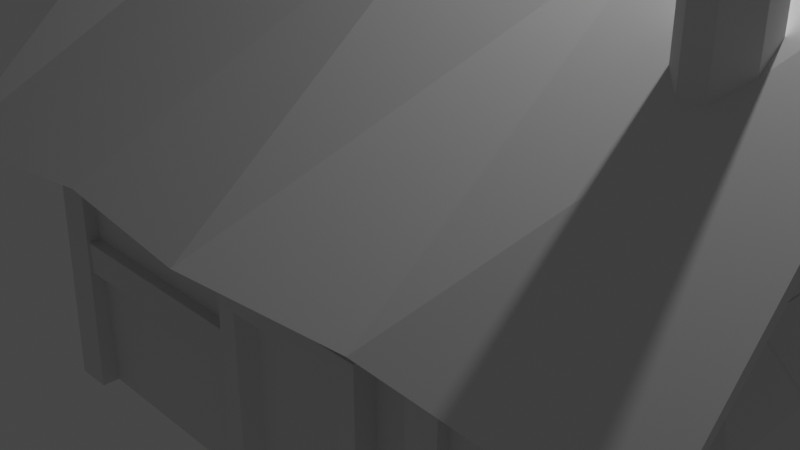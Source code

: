 # Source: maison.blend  (saved by Blender 3.3.6; exported with 4.5.12 LTS)
import bpy
from mathutils import Matrix  # noqa: F401  (used for matrix-valued properties, if any)

bpy.ops.wm.read_factory_settings(use_empty=True)
scene = bpy.context.scene
scene.name = 'Scene'

# ---- collections
col_collection = bpy.data.collections.new('Collection'); scene.collection.children.link(col_collection)

# ---- materials (node trees are filled in below, after node groups)
mat_material = bpy.data.materials.new('Material')
mat_material.alpha_threshold = 0.0
mat_material.use_transparent_shadow = False
mat_material.roughness = 0.5
mat_material.line_color = (0.0, 0.0, 0.0, 1.0)

# ---- material node trees
mat_material.use_nodes = True; mat_material.node_tree.nodes.clear()
_N = mat_material.node_tree.nodes; _L = mat_material.node_tree.links
n0 = _N.new('ShaderNodeOutputMaterial'); n0.name = 'Material Output'; n0.location = (300, 300)
n1 = _N.new('ShaderNodeBsdfPrincipled'); n1.name = 'Principled BSDF'; n1.location = (10, 300)
n1.distribution = 'GGX'
n1.subsurface_method = 'RANDOM_WALK_SKIN'
n1.inputs[3].default_value = 1.45
n1.inputs[27].default_value = (0.0, 0.0, 0.0, 1.0)
n1.inputs[28].default_value = 1.0
_L.new(n1.outputs[0], n0.inputs[0])
n0.is_active_output = True

# ---- world
world_world = bpy.data.worlds.new('World'); scene.world = world_world
world_world.use_nodes = True; world_world.node_tree.nodes.clear()
_N = world_world.node_tree.nodes; _L = world_world.node_tree.links
n0 = _N.new('ShaderNodeOutputWorld'); n0.name = 'World Output'; n0.location = (300, 300)
n1 = _N.new('ShaderNodeBackground'); n1.name = 'Background'; n1.location = (10, 300)
n1.inputs[0].default_value = (0.05088, 0.05088, 0.05088, 1.0)
_L.new(n1.outputs[0], n0.inputs[0])
n0.is_active_output = True
world_world.color = (0.05088, 0.05088, 0.05088)
world_world.use_sun_shadow = False
world_world.sun_shadow_jitter_overblur = 0.0

# ---- cameras
cam_camera = bpy.data.cameras.new('Camera')
cam_camera.clip_end = 100.0
cam_camera.ortho_scale = 7.314

# ---- lights
light_light = bpy.data.lights.new('Light', 'POINT')
light_light.transmission_factor = 0.0
light_light.energy = 1000.0
light_light.shadow_soft_size = 0.1
light_light.shadow_maximum_resolution = 0.006
light_light.use_absolute_resolution = True

# ---- meshes
me_cube = bpy.data.meshes.new('Cube')
me_cube.from_pydata([(4.34, 1.0, 1.879), (4.34, 1.0, -1.0), (4.34, -2.868, 1.879), (4.34, -2.868, -1.0), (-1.0, 1.0, 1.879), (-1.0, 1.0, -1.0), (-1.0, -2.868, 1.879), (-1.0, -2.868, -1.0), (-1.0, -0.9341, -1.0), (4.34, -0.9341, 3.426), (-1.0, -0.9341, 3.426), (4.34, -0.9341, -1.0)], [], [(9, 10, 6, 2), (3, 2, 6, 7), (8, 10, 4, 5), (8, 11, 3, 7), (11, 9, 2, 3), (5, 4, 0, 1), (1, 0, 9, 11), (5, 1, 11, 8), (7, 6, 10, 8), (0, 4, 10, 9)])
_uv = me_cube.uv_layers.new(name='UVMap')
_uv.uv.foreach_set('vector', [0.625, 0.625, 0.875, 0.625, 0.875, 0.75, 0.625, 0.75, 0.375, 0.75, 0.625, 0.75, 0.625, 1.0, 0.375, 1.0, 0.375, 0.125, 0.625, 0.125, 0.625, 0.25, 0.375, 0.25, 0.125, 0.625, 0.375, 0.625, 0.375, 0.75, 0.125, 0.75, 0.375, 0.625, 0.625, 0.625, 0.625, 0.75, 0.375, 0.75, 0.375, 0.25, 0.625, 0.25, 0.625, 0.5, 0.375, 0.5, 0.375, 0.5, 0.625, 0.5, 0.625, 0.625, 0.375, 0.625, 0.125, 0.5, 0.375, 0.5, 0.375, 0.625, 0.125, 0.625, 0.375, 0.0, 0.625, 0.0, 0.625, 0.125, 0.375, 0.125, 0.625, 0.5, 0.875, 0.5, 0.875, 0.625, 0.625, 0.625])
me_cube.materials.append(mat_material)
me_cube.use_mirror_vertex_groups = False
me_cube.update()
me_cube_001 = bpy.data.meshes.new('Cube.001')
me_cube_001.from_pydata([(5.325, 1.625, 1.453), (5.339, 1.835, 1.448), (5.291, -3.388, 1.493), (-1.541, 1.913, 1.437), (-1.539, 1.7, 1.442), (-1.722, -0.9341, 3.821), (-1.818, -3.433, 1.354), (5.163, -0.9341, 3.792), (-1.817, -3.639, 1.338), (5.163, -0.9341, 3.585), (-1.722, -0.9341, 3.613), (5.325, -3.6, 1.477), (-0.0262, -0.9341, 3.727), (1.757, -0.9341, 3.777), (3.388, -0.9341, 3.641), (3.236, -3.313, 1.508), (1.546, -3.385, 1.432), (0.1039, -3.313, 1.508), (0.09048, 1.459, 1.478), (1.67, 1.497, 1.472), (3.328, 1.532, 1.467), (0.08989, 1.665, 1.473), (1.67, 1.703, 1.468), (3.332, 1.74, 1.462), (3.236, -3.52, 1.493), (1.538, -3.597, 1.412), (0.1039, -3.52, 1.493), (-0.0262, -0.9341, 3.52), (1.67, -0.9341, 3.426), (3.417, -0.9341, 3.506)], [], [(27, 17, 6, 10), (9, 0, 1, 7), (15, 2, 11, 24), (18, 4, 3, 21), (21, 3, 5, 12), (12, 5, 8, 26), (18, 27, 10, 4), (4, 10, 5, 3), (2, 9, 7, 11), (10, 6, 8, 5), (0, 9, 29, 20), (20, 29, 28, 19), (19, 28, 27, 18), (7, 14, 24, 11), (14, 13, 25, 24), (13, 12, 26, 25), (1, 23, 14, 7), (23, 22, 13, 14), (22, 21, 12, 13), (0, 20, 23, 1), (20, 19, 22, 23), (19, 18, 21, 22), (6, 17, 26, 8), (17, 16, 25, 26), (16, 15, 24, 25), (9, 2, 15, 29), (29, 15, 16, 28), (28, 16, 17, 27)])
_uv = me_cube_001.uv_layers.new(name='UVMap')
_uv.uv.foreach_set('vector', [0.8125, 0.625, 0.8125, 0.75, 0.875, 0.75, 0.875, 0.625, 0.625, 0.625, 0.625, 0.5, 0.625, 0.5, 0.625, 0.625, 0.6875, 0.75, 0.625, 0.75, 0.625, 0.75, 0.6875, 0.75, 0.8125, 0.5, 0.875, 0.5, 0.875, 0.5, 0.8125, 0.5, 0.8125, 0.5, 0.875, 0.5, 0.875, 0.625, 0.8125, 0.625, 0.8125, 0.625, 0.875, 0.625, 0.875, 0.75, 0.8125, 0.75, 0.8125, 0.5, 0.8125, 0.625, 0.875, 0.625, 0.875, 0.5, 0.875, 0.5, 0.875, 0.625, 0.875, 0.625, 0.875, 0.5, 0.625, 0.75, 0.625, 0.625, 0.625, 0.625, 0.625, 0.75, 0.875, 0.625, 0.875, 0.75, 0.875, 0.75, 0.875, 0.625, 0.625, 0.5, 0.625, 0.625, 0.6875, 0.625, 0.6875, 0.5, 0.6875, 0.5, 0.6875, 0.625, 0.75, 0.625, 0.75, 0.5, 0.75, 0.5, 0.75, 0.625, 0.8125, 0.625, 0.8125, 0.5, 0.625, 0.625, 0.6875, 0.625, 0.6875, 0.75, 0.625, 0.75, 0.6875, 0.625, 0.75, 0.625, 0.75, 0.75, 0.6875, 0.75, 0.75, 0.625, 0.8125, 0.625, 0.8125, 0.75, 0.75, 0.75, 0.625, 0.5, 0.6875, 0.5, 0.6875, 0.625, 0.625, 0.625, 0.6875, 0.5, 0.75, 0.5, 0.75, 0.625, 0.6875, 0.625, 0.75, 0.5, 0.8125, 0.5, 0.8125, 0.625, 0.75, 0.625, 0.625, 0.5, 0.6875, 0.5, 0.6875, 0.5, 0.625, 0.5, 0.6875, 0.5, 0.75, 0.5, 0.75, 0.5, 0.6875, 0.5, 0.75, 0.5, 0.8125, 0.5, 0.8125, 0.5, 0.75, 0.5, 0.875, 0.75, 0.8125, 0.75, 0.8125, 0.75, 0.875, 0.75, 0.8125, 0.75, 0.75, 0.75, 0.75, 0.75, 0.8125, 0.75, 0.75, 0.75, 0.6875, 0.75, 0.6875, 0.75, 0.75, 0.75, 0.625, 0.625, 0.625, 0.75, 0.6875, 0.75, 0.6875, 0.625, 0.6875, 0.625, 0.6875, 0.75, 0.75, 0.75, 0.75, 0.625, 0.75, 0.625, 0.75, 0.75, 0.8125, 0.75, 0.8125, 0.625])
me_cube_001.materials.append(mat_material)
me_cube_001.use_mirror_vertex_groups = False
me_cube_001.update()
me_cube_002 = bpy.data.meshes.new('Cube.002')
me_cube_002.from_pydata([(-0.8018, 0.7767, -1.0), (-0.8018, 0.7767, 1.892), (-0.8018, 1.145, -1.0), (-0.8018, 1.145, 1.892), (-1.135, 0.7767, -1.0), (-1.135, 0.7767, 1.892), (-1.135, 1.145, -1.0), (-1.135, 1.145, 1.892), (-0.8025, -3.03, -1.0), (-0.8018, -2.962, 1.892), (-0.8018, -2.656, -1.0), (-0.8018, -2.593, 1.892), (-1.148, -3.034, -1.0), (-1.135, -2.962, 1.892), (-1.135, -2.66, -1.0), (-1.135, -2.593, 1.892), (4.435, 0.7767, -1.0), (4.415, 0.7767, 1.892), (4.492, 1.179, -1.0), (4.415, 1.145, 1.892), (4.083, 0.7767, -1.0), (4.082, 0.7767, 1.892), (4.086, 1.145, -1.0), (4.082, 1.145, 1.892), (4.415, -2.962, -1.0), (4.415, -2.962, 1.892), (4.415, -2.593, -1.0), (4.415, -2.593, 1.892), (4.082, -2.962, -1.0), (4.082, -2.962, 1.892), (4.082, -2.593, -1.0), (4.082, -2.593, 1.892)], [], [(0, 1, 3, 2), (2, 3, 7, 6), (6, 7, 5, 4), (4, 5, 1, 0), (2, 6, 4, 0), (7, 3, 1, 5), (8, 9, 11, 10), (10, 11, 15, 14), (14, 15, 13, 12), (12, 13, 9, 8), (10, 14, 12, 8), (15, 11, 9, 13), (16, 17, 19, 18), (18, 19, 23, 22), (22, 23, 21, 20), (20, 21, 17, 16), (18, 22, 20, 16), (23, 19, 17, 21), (24, 25, 27, 26), (26, 27, 31, 30), (30, 31, 29, 28), (28, 29, 25, 24), (26, 30, 28, 24), (31, 27, 25, 29)])
_uv = me_cube_002.uv_layers.new(name='UVMap')
_uv.uv.foreach_set('vector', [0.375, 0.0, 0.625, 0.0, 0.625, 0.25, 0.375, 0.25, 0.375, 0.25, 0.625, 0.25, 0.625, 0.5, 0.375, 0.5, 0.375, 0.5, 0.625, 0.5, 0.625, 0.75, 0.375, 0.75, 0.375, 0.75, 0.625, 0.75, 0.625, 1.0, 0.375, 1.0, 0.125, 0.5, 0.375, 0.5, 0.375, 0.75, 0.125, 0.75, 0.625, 0.5, 0.875, 0.5, 0.875, 0.75, 0.625, 0.75, 0.375, 0.0, 0.625, 0.0, 0.625, 0.25, 0.375, 0.25, 0.375, 0.25, 0.625, 0.25, 0.625, 0.5, 0.375, 0.5, 0.375, 0.5, 0.625, 0.5, 0.625, 0.75, 0.375, 0.75, 0.375, 0.75, 0.625, 0.75, 0.625, 1.0, 0.375, 1.0, 0.125, 0.5, 0.375, 0.5, 0.375, 0.75, 0.125, 0.75, 0.625, 0.5, 0.875, 0.5, 0.875, 0.75, 0.625, 0.75, 0.375, 0.0, 0.625, 0.0, 0.625, 0.25, 0.375, 0.25, 0.375, 0.25, 0.625, 0.25, 0.625, 0.5, 0.375, 0.5, 0.375, 0.5, 0.625, 0.5, 0.625, 0.75, 0.375, 0.75, 0.375, 0.75, 0.625, 0.75, 0.625, 1.0, 0.375, 1.0, 0.125, 0.5, 0.375, 0.5, 0.375, 0.75, 0.125, 0.75, 0.625, 0.5, 0.875, 0.5, 0.875, 0.75, 0.625, 0.75, 0.375, 0.0, 0.625, 0.0, 0.625, 0.25, 0.375, 0.25, 0.375, 0.25, 0.625, 0.25, 0.625, 0.5, 0.375, 0.5, 0.375, 0.5, 0.625, 0.5, 0.625, 0.75, 0.375, 0.75, 0.375, 0.75, 0.625, 0.75, 0.625, 1.0, 0.375, 1.0, 0.125, 0.5, 0.375, 0.5, 0.375, 0.75, 0.125, 0.75, 0.625, 0.5, 0.875, 0.5, 0.875, 0.75, 0.625, 0.75])
me_cube_002.update()
me_cube_003 = bpy.data.meshes.new('Cube.003')
me_cube_003.from_pydata([(-0.2608, 0.8421, -1.0), (-0.2608, 0.8421, 0.7498), (-0.511, 1.0, -1.0), (-0.511, 1.0, 1.0), (0.7498, 0.8421, -1.0), (0.7498, 0.8421, 0.7498), (1.0, 1.0, -1.0), (1.0, 1.0, 1.0), (-0.511, 0.6749, -1.0), (-0.511, 0.6749, 1.0), (1.0, 0.6749, 1.0), (1.0, 0.6749, -1.0), (-0.3236, 0.6749, -1.0), (-0.3236, 0.6749, 0.8127), (0.8127, 0.6749, 0.8127), (0.8127, 0.6749, -1.0)], [], [(8, 9, 3, 2), (6, 7, 10, 11), (4, 5, 1, 0), (7, 3, 9, 10), (12, 13, 9, 8), (14, 15, 11, 10), (13, 14, 10, 9), (0, 1, 13, 12), (5, 4, 15, 14), (1, 5, 14, 13)])
_uv = me_cube_003.uv_layers.new(name='UVMap')
_uv.uv.foreach_set('vector', [0.375, 0.0, 0.625, 0.0, 0.625, 0.25, 0.375, 0.25, 0.375, 0.5, 0.625, 0.5, 0.625, 0.75, 0.375, 0.75, 0.4063, 0.7914, 0.5937, 0.7914, 0.5937, 0.9586, 0.4063, 0.9586, 0.625, 0.5, 0.875, 0.5, 0.875, 0.75, 0.625, 0.75, 0.3984, 0.969, 0.6016, 0.969, 0.625, 1.0, 0.375, 1.0, 0.6016, 0.781, 0.3984, 0.781, 0.375, 0.75, 0.625, 0.75, 0.6016, 0.969, 0.6016, 0.781, 0.625, 0.75, 0.625, 1.0, 0.4063, 0.9586, 0.5937, 0.9586, 0.6016, 0.969, 0.3984, 0.969, 0.5937, 0.7914, 0.4063, 0.7914, 0.3984, 0.781, 0.6016, 0.781, 0.5937, 0.9586, 0.5937, 0.7914, 0.6016, 0.781, 0.6016, 0.969])
me_cube_003.update()
me_cube_004 = bpy.data.meshes.new('Cube.004')
me_cube_004.from_pydata([(3.131, 1.63, -0.9949), (2.953, 1.452, -0.9949), (2.606, 1.798, 3.618), (2.785, 1.977, 3.618), (2.606, 1.798, 1.584), (2.785, 1.977, 1.584), (3.131, 1.631, 0.9011), (2.952, 1.452, 0.9011), (2.986, 2.686, -0.9949), (3.131, 2.54, -0.9949), (2.785, 2.194, 3.618), (2.639, 2.339, 3.618), (2.785, 2.193, 1.584), (2.639, 2.339, 1.584), (2.986, 2.686, 0.9011), (3.131, 2.54, 0.9011), (2.606, 1.798, 2.587), (2.785, 1.977, 2.587), (2.785, 2.193, 2.587), (2.639, 2.339, 2.587), (2.067, 1.452, -0.9949), (1.897, 1.621, -0.9949), (2.244, 1.967, 3.618), (2.413, 1.798, 3.618), (2.413, 1.798, 1.584), (2.244, 1.968, 1.584), (1.897, 1.621, 0.9011), (2.067, 1.452, 0.9011), (2.244, 1.967, 2.587), (2.413, 1.798, 2.587), (1.897, 2.528, -0.9949), (2.055, 2.686, -0.9949), (2.401, 2.339, 3.618), (2.244, 2.182, 3.618), (2.401, 2.339, 1.584), (2.244, 2.182, 1.584), (1.897, 2.528, 0.9011), (2.055, 2.686, 0.9011), (2.244, 2.182, 2.587), (2.401, 2.339, 2.587)], [], [(34, 39, 19, 13), (18, 10, 3, 17), (25, 28, 38, 35), (28, 22, 33, 38), (10, 11, 32, 33, 22, 23, 2, 3), (15, 12, 5, 6), (4, 16, 29, 24), (1, 7, 27, 20), (9, 15, 6, 0), (16, 2, 23, 29), (30, 31, 8, 9, 0, 1, 20, 21), (7, 1, 0, 6), (16, 4, 5, 17), (4, 7, 6, 5), (37, 34, 13, 14), (15, 9, 8, 14), (18, 12, 13, 19), (12, 15, 14, 13), (31, 37, 14, 8), (10, 18, 19, 11), (2, 16, 17, 3), (26, 25, 35, 36), (12, 18, 17, 5), (7, 4, 24, 27), (29, 23, 22, 28), (27, 24, 25, 26), (20, 27, 26, 21), (24, 29, 28, 25), (39, 32, 11, 19), (37, 31, 30, 36), (39, 34, 35, 38), (34, 37, 36, 35), (32, 39, 38, 33), (21, 26, 36, 30)])
_uv = me_cube_004.uv_layers.new(name='UVMap')
_uv.uv.foreach_set('vector', [0.5148, 0.3228, 0.5691, 0.3226, 0.5691, 0.4327, 0.5148, 0.4327, 0.5691, 0.5673, 0.625, 0.5673, 0.625, 0.6674, 0.5691, 0.6674, 0.5148, 0.07826, 0.5691, 0.07808, 0.5691, 0.1774, 0.5148, 0.1772, 0.5691, 0.07808, 0.625, 0.07802, 0.625, 0.1774, 0.5691, 0.1774, 0.625, 0.5673, 0.6923, 0.5, 0.8024, 0.5, 0.875, 0.5726, 0.875, 0.672, 0.797, 0.75, 0.7076, 0.75, 0.625, 0.6674, 0.4778, 0.5295, 0.5148, 0.5673, 0.5148, 0.6673, 0.4778, 0.7138, 0.5148, 0.8327, 0.5691, 0.8326, 0.5691, 0.9219, 0.5148, 0.9217, 0.375, 0.7862, 0.4778, 0.7862, 0.4778, 0.9657, 0.375, 0.9657, 0.375, 0.5295, 0.4778, 0.5295, 0.4778, 0.7138, 0.375, 0.7138, 0.5691, 0.8326, 0.625, 0.8326, 0.625, 0.922, 0.5691, 0.9219, 0.125, 0.5319, 0.1569, 0.5, 0.3455, 0.5, 0.375, 0.5295, 0.375, 0.7138, 0.3388, 0.75, 0.1593, 0.75, 0.125, 0.7157, 0.4778, 0.7862, 0.375, 0.7862, 0.375, 0.7138, 0.4778, 0.7138, 0.5691, 0.8326, 0.5148, 0.8327, 0.5148, 0.6673, 0.5691, 0.6674, 0.5148, 0.8327, 0.4778, 0.7862, 0.4778, 0.7138, 0.5148, 0.6673, 0.4778, 0.2819, 0.5148, 0.3228, 0.5148, 0.4327, 0.4778, 0.4705, 0.4778, 0.5295, 0.375, 0.5295, 0.375, 0.4705, 0.4778, 0.4705, 0.5691, 0.5673, 0.5148, 0.5673, 0.5148, 0.4327, 0.5691, 0.4327, 0.5148, 0.5673, 0.4778, 0.5295, 0.4778, 0.4705, 0.5148, 0.4327, 0.375, 0.2819, 0.4778, 0.2819, 0.4778, 0.4705, 0.375, 0.4705, 0.625, 0.5673, 0.5691, 0.5673, 0.5691, 0.4327, 0.625, 0.4327, 0.625, 0.8326, 0.5691, 0.8326, 0.5691, 0.6674, 0.625, 0.6674, 0.4778, 0.03432, 0.5148, 0.07826, 0.5148, 0.1772, 0.4778, 0.2181, 0.5148, 0.5673, 0.5691, 0.5673, 0.5691, 0.6674, 0.5148, 0.6673, 0.4778, 0.7862, 0.5148, 0.8327, 0.5148, 0.9217, 0.4778, 0.9657, 0.5691, 0.0, 0.625, 0.0, 0.625, 0.07802, 0.5691, 0.07808, 0.4808, 0.0, 0.5148, 0.0, 0.5148, 0.07826, 0.4778, 0.03432, 0.375, 0.0, 0.4778, 0.0, 0.4778, 0.03432, 0.375, 0.0343, 0.5148, 0.0, 0.5691, 0.0, 0.5691, 0.07808, 0.5148, 0.07826, 0.5691, 0.3226, 0.625, 0.3226, 0.625, 0.4327, 0.5691, 0.4327, 0.4778, 0.2819, 0.375, 0.2819, 0.375, 0.2181, 0.4778, 0.2181, 0.5691, 0.3226, 0.5148, 0.3228, 0.5148, 0.1772, 0.5691, 0.1774, 0.5148, 0.3228, 0.4778, 0.2819, 0.4778, 0.2181, 0.5148, 0.1772, 0.625, 0.3226, 0.5691, 0.3226, 0.5691, 0.1774, 0.625, 0.1774, 0.375, 0.0343, 0.4778, 0.03432, 0.4778, 0.2181, 0.375, 0.2181])
me_cube_004.update()
me_cube_005 = bpy.data.meshes.new('Cube.005')
me_cube_005.from_pydata([(-1.275, -2.85, 1.64), (-1.275, -2.85, 2.002), (-1.275, -2.487, 1.64), (-1.275, -2.487, 2.002), (-0.9122, -2.85, 1.64), (-0.9122, -2.85, 2.002), (-0.9122, -2.487, 1.64), (-0.9122, -2.487, 2.002), (-1.275, 1.029, 2.002), (-1.275, 1.029, 1.64), (-1.275, 0.6662, 2.002), (-1.275, 0.6662, 1.64), (-0.9122, 0.6283, 1.63), (-0.9122, 0.6283, 1.993), (-0.9122, 0.9907, 1.63), (-0.9122, 0.9907, 1.993), (-0.9122, 0.6662, 1.64), (-0.9122, 0.6662, 2.002), (-0.9122, 1.029, 1.64), (-0.9122, 1.029, 2.002), (4.386, -2.85, 1.64), (4.386, -2.85, 2.002), (4.386, -2.487, 1.64), (4.386, -2.487, 2.002), (4.749, -2.85, 1.64), (4.749, -2.85, 2.002), (4.749, -2.487, 1.64), (4.749, -2.487, 2.002), (4.386, 1.029, 2.002), (4.386, 1.029, 1.64), (4.386, 0.6662, 2.002), (4.386, 0.6662, 1.64), (4.749, 0.6662, 1.64), (4.749, 0.6662, 2.002), (4.749, 1.029, 1.64), (4.749, 1.029, 2.002)], [], [(0, 1, 3, 2), (2, 3, 7, 6), (6, 7, 5, 4), (4, 5, 1, 0), (2, 6, 4, 0), (7, 3, 1, 5), (16, 17, 10, 11), (18, 19, 17, 16), (14, 15, 13, 12), (9, 8, 19, 18), (11, 10, 8, 9), (9, 18, 16, 11), (19, 8, 10, 17), (20, 21, 23, 22), (22, 23, 27, 26), (26, 27, 25, 24), (24, 25, 21, 20), (22, 26, 24, 20), (27, 23, 21, 25), (32, 33, 30, 31), (34, 35, 33, 32), (29, 28, 35, 34), (31, 30, 28, 29), (29, 34, 32, 31), (35, 28, 30, 33)])
_uv = me_cube_005.uv_layers.new(name='UVMap')
_uv.uv.foreach_set('vector', [0.375, 0.0, 0.625, 0.0, 0.625, 0.25, 0.375, 0.25, 0.375, 0.25, 0.625, 0.25, 0.625, 0.5, 0.375, 0.5, 0.375, 0.5, 0.625, 0.5, 0.625, 0.75, 0.375, 0.75, 0.375, 0.75, 0.625, 0.75, 0.625, 1.0, 0.375, 1.0, 0.125, 0.5, 0.375, 0.5, 0.375, 0.75, 0.125, 0.75, 0.625, 0.5, 0.875, 0.5, 0.875, 0.75, 0.625, 0.75, 0.375, 0.75, 0.625, 0.75, 0.625, 1.0, 0.375, 1.0, 0.375, 0.5, 0.625, 0.5, 0.625, 0.75, 0.375, 0.75, 0.375, 0.5, 0.625, 0.5, 0.625, 0.75, 0.375, 0.75, 0.375, 0.25, 0.625, 0.25, 0.625, 0.5, 0.375, 0.5, 0.375, 0.0, 0.625, 0.0, 0.625, 0.25, 0.375, 0.25, 0.125, 0.5, 0.375, 0.5, 0.375, 0.75, 0.125, 0.75, 0.625, 0.5, 0.875, 0.5, 0.875, 0.75, 0.625, 0.75, 0.375, 0.0, 0.625, 0.0, 0.625, 0.25, 0.375, 0.25, 0.375, 0.25, 0.625, 0.25, 0.625, 0.5, 0.375, 0.5, 0.375, 0.5, 0.625, 0.5, 0.625, 0.75, 0.375, 0.75, 0.375, 0.75, 0.625, 0.75, 0.625, 1.0, 0.375, 1.0, 0.125, 0.5, 0.375, 0.5, 0.375, 0.75, 0.125, 0.75, 0.625, 0.5, 0.875, 0.5, 0.875, 0.75, 0.625, 0.75, 0.375, 0.75, 0.625, 0.75, 0.625, 1.0, 0.375, 1.0, 0.375, 0.5, 0.625, 0.5, 0.625, 0.75, 0.375, 0.75, 0.375, 0.25, 0.625, 0.25, 0.625, 0.5, 0.375, 0.5, 0.375, 0.0, 0.625, 0.0, 0.625, 0.25, 0.375, 0.25, 0.125, 0.5, 0.375, 0.5, 0.375, 0.75, 0.125, 0.75, 0.625, 0.5, 0.875, 0.5, 0.875, 0.75, 0.625, 0.75])
me_cube_005.update()
me_cube_006 = bpy.data.meshes.new('Cube.006')
me_cube_006.from_pydata([(3.207, -2.974, -0.9758), (3.207, -2.974, 1.858), (3.207, -2.68, -0.9758), (3.207, -2.68, 1.858), (3.5, -2.974, -0.9758), (3.5, -2.974, 1.858), (3.5, -2.68, -0.9758), (3.5, -2.68, 1.858), (-0.9116, -2.976, 0.4778), (1.358, -2.968, 0.4778), (-0.9123, -2.682, 0.4772), (1.357, -2.674, 0.4772), (-0.9116, -2.977, 0.184), (1.358, -2.969, 0.184), (-0.9123, -2.683, 0.1833), (1.357, -2.675, 0.1833)], [], [(0, 1, 3, 2), (2, 3, 7, 6), (6, 7, 5, 4), (4, 5, 1, 0), (2, 6, 4, 0), (7, 3, 1, 5), (8, 9, 11, 10), (10, 11, 15, 14), (14, 15, 13, 12), (12, 13, 9, 8), (10, 14, 12, 8), (15, 11, 9, 13)])
_uv = me_cube_006.uv_layers.new(name='UVMap')
_uv.uv.foreach_set('vector', [0.375, 0.0, 0.625, 0.0, 0.625, 0.25, 0.375, 0.25, 0.375, 0.25, 0.625, 0.25, 0.625, 0.5, 0.375, 0.5, 0.375, 0.5, 0.625, 0.5, 0.625, 0.75, 0.375, 0.75, 0.375, 0.75, 0.625, 0.75, 0.625, 1.0, 0.375, 1.0, 0.125, 0.5, 0.375, 0.5, 0.375, 0.75, 0.125, 0.75, 0.625, 0.5, 0.875, 0.5, 0.875, 0.75, 0.625, 0.75, 0.375, 0.0, 0.625, 0.0, 0.625, 0.25, 0.375, 0.25, 0.375, 0.25, 0.625, 0.25, 0.625, 0.5, 0.375, 0.5, 0.375, 0.5, 0.625, 0.5, 0.625, 0.75, 0.375, 0.75, 0.375, 0.75, 0.625, 0.75, 0.625, 1.0, 0.375, 1.0, 0.125, 0.5, 0.375, 0.5, 0.375, 0.75, 0.125, 0.75, 0.625, 0.5, 0.875, 0.5, 0.875, 0.75, 0.625, 0.75])
me_cube_006.update()
me_cube_007 = bpy.data.meshes.new('Cube.007')
me_cube_007.from_pydata([(4.287, -0.9341, 0.9923), (4.348, -0.9341, 1.024), (4.287, -0.03838, 0.9923), (4.348, -0.03838, 1.024), (4.635, -0.9341, -0.9773), (4.696, -0.9341, -0.9452), (4.635, -0.03838, -0.9773), (4.696, -0.03838, -0.9452)], [], [(0, 1, 3, 2), (2, 3, 7, 6), (6, 7, 5, 4), (4, 5, 1, 0), (2, 6, 4, 0), (7, 3, 1, 5)])
_uv = me_cube_007.uv_layers.new(name='UVMap')
_uv.uv.foreach_set('vector', [0.375, 0.0, 0.625, 0.0, 0.625, 0.25, 0.375, 0.25, 0.375, 0.25, 0.625, 0.25, 0.625, 0.5, 0.375, 0.5, 0.375, 0.5, 0.625, 0.5, 0.625, 0.75, 0.375, 0.75, 0.375, 0.75, 0.625, 0.75, 0.625, 1.0, 0.375, 1.0, 0.125, 0.5, 0.375, 0.5, 0.375, 0.75, 0.125, 0.75, 0.625, 0.5, 0.875, 0.5, 0.875, 0.75, 0.625, 0.75])
me_cube_007.update()

# ---- objects
ob_cube = bpy.data.objects.new('Cube', me_cube)
ob_light = bpy.data.objects.new('Light', light_light)
ob_camera = bpy.data.objects.new('Camera', cam_camera)
ob_toit = bpy.data.objects.new('toit', me_cube_001)
ob_cube_001 = bpy.data.objects.new('Cube.001', me_cube_002)
ob_cube_002 = bpy.data.objects.new('Cube.002', me_cube_003)
ob_cube_003 = bpy.data.objects.new('Cube.003', me_cube_004)
ob_cube_004 = bpy.data.objects.new('Cube.004', me_cube_005)
ob_cube_005 = bpy.data.objects.new('Cube.005', me_cube_006)
ob_cube_006 = bpy.data.objects.new('Cube.006', me_cube_007)

# ---- transforms, parenting, visibility, modifiers, constraints
ob_cube.location = (0.0, 0.0, 0.0)
ob_cube.lock_rotations_4d = False
ob_cube.empty_display_type = 'ARROWS'
ob_cube.lineart.crease_threshold = 0.0
ob_light.location = (4.076, 1.005, 5.904)
ob_light.rotation_euler = (0.6503, 0.05522, 1.866)
ob_light.lock_rotations_4d = False
ob_light.empty_display_type = 'ARROWS'
ob_light.color = (0.0, 0.0, 0.0, 0.0)
ob_light.lineart.crease_threshold = 0.0
ob_camera.location = (7.359, -6.926, 4.958)
ob_camera.rotation_euler = (1.109, 0.0, 0.8149)
ob_camera.lock_rotations_4d = False
ob_camera.empty_display_type = 'ARROWS'
ob_camera.color = (0.0, 0.0, 0.0, 0.0)
ob_camera.display_type = 'WIRE'
ob_camera.lineart.crease_threshold = 0.0
ob_toit.location = (0.06615, 0.0, 0.0)
ob_toit.lock_rotations_4d = False
ob_toit.empty_display_type = 'ARROWS'
ob_toit.lineart.crease_threshold = 0.0
ob_cube_001.location = (0.0, 0.0, 0.0)
ob_cube_002.location = (1.827, -3.739, 0.0)
ob_cube_003.location = (1.827, -3.739, 0.0)
ob_cube_004.location = (0.0, 0.0, 0.0)
ob_cube_005.location = (0.0, 0.0, 0.0)
ob_cube_006.location = (0.0, 0.0, 0.0)

# ---- collection membership
col_collection.objects.link(ob_cube)
col_collection.objects.link(ob_light)
col_collection.objects.link(ob_camera)
col_collection.objects.link(ob_toit)
col_collection.objects.link(ob_cube_001)
col_collection.objects.link(ob_cube_002)
col_collection.objects.link(ob_cube_003)
col_collection.objects.link(ob_cube_004)
col_collection.objects.link(ob_cube_005)
col_collection.objects.link(ob_cube_006)

# ---- scene / render settings (as saved in the file)
scene.camera = ob_camera
scene.frame_start = 1; scene.frame_end = 250; scene.frame_set(4)
scene.render.engine = 'BLENDER_EEVEE_NEXT'
scene.cycles.sampling_pattern = 'TABULATED_SOBOL'
scene.cycles.use_light_tree = False
scene.view_settings.view_transform = 'Filmic'
bpy.context.view_layer.update()
